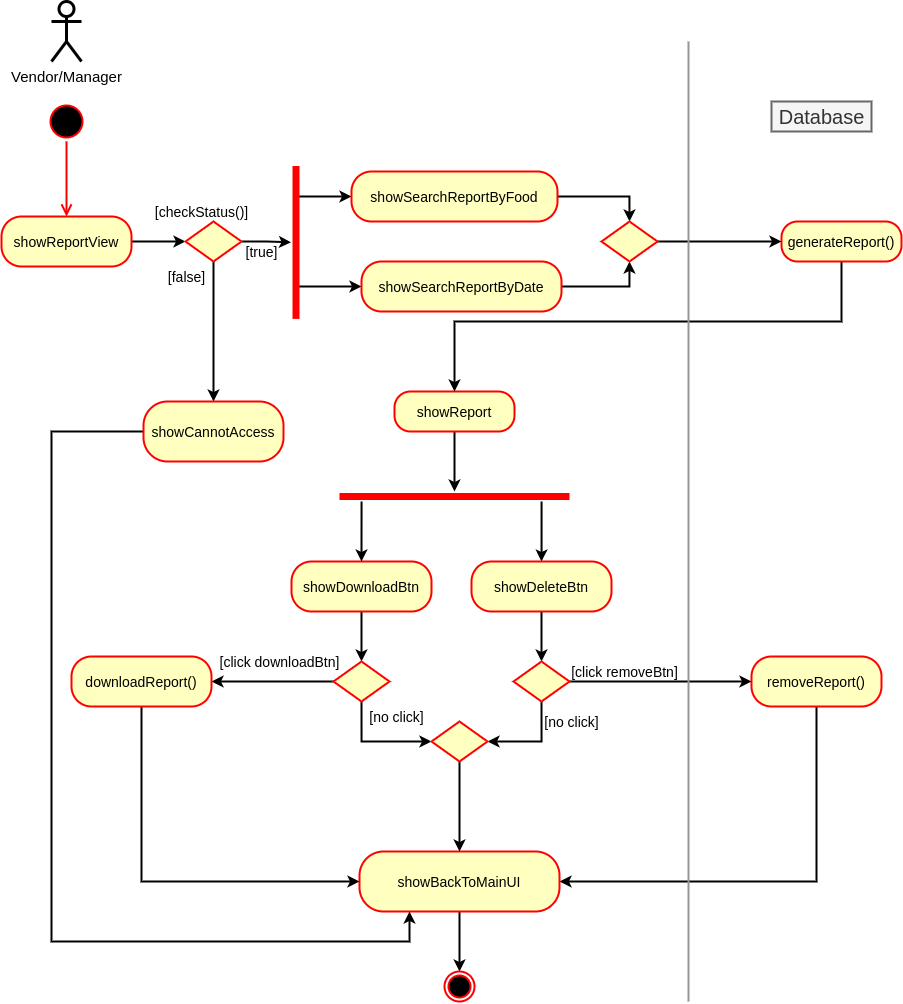

The diagram above was exported from draw.io. Its source (the exported page's mxGraphModel, read from the mxfile embedded in the PNG):
<mxGraphModel dx="1021" dy="485" grid="1" gridSize="10" guides="1" tooltips="1" connect="1" arrows="1" fold="1" page="1" pageScale="1" pageWidth="827" pageHeight="1169" math="0" shadow="0">
  <root>
    <mxCell id="WIyWlLk6GJQsqaUBKTNV-0" />
    <mxCell id="WIyWlLk6GJQsqaUBKTNV-1" parent="WIyWlLk6GJQsqaUBKTNV-0" />
    <mxCell id="CbjxxEs10z2s1kVMW0vZ-7" style="edgeStyle=orthogonalEdgeStyle;rounded=0;orthogonalLoop=1;jettySize=auto;html=1;entryX=0;entryY=0.5;entryDx=0;entryDy=0;strokeWidth=2;fontSize=14;" edge="1" parent="WIyWlLk6GJQsqaUBKTNV-1" source="CbjxxEs10z2s1kVMW0vZ-0" target="CbjxxEs10z2s1kVMW0vZ-4">
      <mxGeometry relative="1" as="geometry" />
    </mxCell>
    <mxCell id="CbjxxEs10z2s1kVMW0vZ-0" value="showReportView" style="rounded=1;whiteSpace=wrap;html=1;arcSize=40;fontColor=#000000;fillColor=#ffffc0;strokeColor=#ff0000;strokeWidth=2;fontSize=14;" vertex="1" parent="WIyWlLk6GJQsqaUBKTNV-1">
      <mxGeometry x="140" y="295" width="130" height="50" as="geometry" />
    </mxCell>
    <mxCell id="CbjxxEs10z2s1kVMW0vZ-2" value="" style="ellipse;html=1;shape=startState;fillColor=#000000;strokeColor=#ff0000;strokeWidth=2;fontSize=14;" vertex="1" parent="WIyWlLk6GJQsqaUBKTNV-1">
      <mxGeometry x="185" y="180" width="40" height="40" as="geometry" />
    </mxCell>
    <mxCell id="CbjxxEs10z2s1kVMW0vZ-3" value="" style="edgeStyle=orthogonalEdgeStyle;html=1;verticalAlign=bottom;endArrow=open;endSize=8;strokeColor=#ff0000;entryX=0.5;entryY=0;entryDx=0;entryDy=0;strokeWidth=2;fontSize=14;" edge="1" source="CbjxxEs10z2s1kVMW0vZ-2" parent="WIyWlLk6GJQsqaUBKTNV-1" target="CbjxxEs10z2s1kVMW0vZ-0">
      <mxGeometry relative="1" as="geometry">
        <mxPoint x="205" y="270" as="targetPoint" />
      </mxGeometry>
    </mxCell>
    <mxCell id="CbjxxEs10z2s1kVMW0vZ-34" style="edgeStyle=orthogonalEdgeStyle;rounded=0;orthogonalLoop=1;jettySize=auto;html=1;strokeWidth=2;fontSize=14;" edge="1" parent="WIyWlLk6GJQsqaUBKTNV-1" source="CbjxxEs10z2s1kVMW0vZ-4" target="CbjxxEs10z2s1kVMW0vZ-12">
      <mxGeometry relative="1" as="geometry">
        <Array as="points">
          <mxPoint x="405" y="320" />
        </Array>
      </mxGeometry>
    </mxCell>
    <mxCell id="CbjxxEs10z2s1kVMW0vZ-71" style="edgeStyle=orthogonalEdgeStyle;rounded=0;orthogonalLoop=1;jettySize=auto;html=1;entryX=0.5;entryY=0;entryDx=0;entryDy=0;strokeWidth=2;fontSize=14;" edge="1" parent="WIyWlLk6GJQsqaUBKTNV-1" source="CbjxxEs10z2s1kVMW0vZ-4" target="CbjxxEs10z2s1kVMW0vZ-70">
      <mxGeometry relative="1" as="geometry" />
    </mxCell>
    <mxCell id="CbjxxEs10z2s1kVMW0vZ-4" value="" style="rhombus;whiteSpace=wrap;html=1;fillColor=#ffffc0;strokeColor=#ff0000;strokeWidth=2;fontSize=14;" vertex="1" parent="WIyWlLk6GJQsqaUBKTNV-1">
      <mxGeometry x="324" y="300" width="56" height="40" as="geometry" />
    </mxCell>
    <mxCell id="CbjxxEs10z2s1kVMW0vZ-35" style="edgeStyle=orthogonalEdgeStyle;rounded=0;orthogonalLoop=1;jettySize=auto;html=1;entryX=0;entryY=0.5;entryDx=0;entryDy=0;exitX=0.792;exitY=0.455;exitDx=0;exitDy=0;exitPerimeter=0;strokeWidth=2;fontSize=14;" edge="1" parent="WIyWlLk6GJQsqaUBKTNV-1" source="CbjxxEs10z2s1kVMW0vZ-12" target="CbjxxEs10z2s1kVMW0vZ-24">
      <mxGeometry relative="1" as="geometry">
        <Array as="points">
          <mxPoint x="434" y="275" />
        </Array>
      </mxGeometry>
    </mxCell>
    <mxCell id="CbjxxEs10z2s1kVMW0vZ-36" style="edgeStyle=orthogonalEdgeStyle;rounded=0;orthogonalLoop=1;jettySize=auto;html=1;entryX=0;entryY=0.5;entryDx=0;entryDy=0;exitX=0.25;exitY=0.5;exitDx=0;exitDy=0;exitPerimeter=0;strokeWidth=2;fontSize=14;" edge="1" parent="WIyWlLk6GJQsqaUBKTNV-1" source="CbjxxEs10z2s1kVMW0vZ-12" target="CbjxxEs10z2s1kVMW0vZ-19">
      <mxGeometry relative="1" as="geometry">
        <Array as="points">
          <mxPoint x="435" y="365" />
        </Array>
      </mxGeometry>
    </mxCell>
    <mxCell id="CbjxxEs10z2s1kVMW0vZ-12" value="" style="shape=line;html=1;strokeWidth=7;strokeColor=#ff0000;rotation=-90;fontSize=14;" vertex="1" parent="WIyWlLk6GJQsqaUBKTNV-1">
      <mxGeometry x="358.07" y="315.95" width="152.88" height="10" as="geometry" />
    </mxCell>
    <mxCell id="CbjxxEs10z2s1kVMW0vZ-46" style="edgeStyle=orthogonalEdgeStyle;rounded=0;orthogonalLoop=1;jettySize=auto;html=1;entryX=0.5;entryY=0;entryDx=0;entryDy=0;strokeWidth=2;fontSize=14;" edge="1" parent="WIyWlLk6GJQsqaUBKTNV-1" source="CbjxxEs10z2s1kVMW0vZ-17" target="CbjxxEs10z2s1kVMW0vZ-28">
      <mxGeometry relative="1" as="geometry" />
    </mxCell>
    <mxCell id="CbjxxEs10z2s1kVMW0vZ-17" value="showDownloadBtn" style="rounded=1;whiteSpace=wrap;html=1;arcSize=40;fontColor=#000000;fillColor=#ffffc0;strokeColor=#ff0000;strokeWidth=2;fontSize=14;" vertex="1" parent="WIyWlLk6GJQsqaUBKTNV-1">
      <mxGeometry x="430" y="640" width="140" height="50" as="geometry" />
    </mxCell>
    <mxCell id="CbjxxEs10z2s1kVMW0vZ-38" style="edgeStyle=orthogonalEdgeStyle;rounded=0;orthogonalLoop=1;jettySize=auto;html=1;entryX=0.5;entryY=1;entryDx=0;entryDy=0;strokeWidth=2;fontSize=14;" edge="1" parent="WIyWlLk6GJQsqaUBKTNV-1" source="CbjxxEs10z2s1kVMW0vZ-19" target="CbjxxEs10z2s1kVMW0vZ-39">
      <mxGeometry relative="1" as="geometry">
        <mxPoint x="751.2550000000001" y="353.4425" as="targetPoint" />
        <Array as="points">
          <mxPoint x="768" y="365" />
        </Array>
      </mxGeometry>
    </mxCell>
    <mxCell id="CbjxxEs10z2s1kVMW0vZ-19" value="showSearchReportByDate" style="rounded=1;whiteSpace=wrap;html=1;arcSize=40;fontColor=#000000;fillColor=#ffffc0;strokeColor=#ff0000;strokeWidth=2;fontSize=14;" vertex="1" parent="WIyWlLk6GJQsqaUBKTNV-1">
      <mxGeometry x="500" y="340" width="200" height="50" as="geometry" />
    </mxCell>
    <mxCell id="CbjxxEs10z2s1kVMW0vZ-44" style="edgeStyle=orthogonalEdgeStyle;rounded=0;orthogonalLoop=1;jettySize=auto;html=1;entryX=0.5;entryY=0;entryDx=0;entryDy=0;strokeWidth=2;fontSize=14;" edge="1" parent="WIyWlLk6GJQsqaUBKTNV-1" source="CbjxxEs10z2s1kVMW0vZ-21" target="CbjxxEs10z2s1kVMW0vZ-17">
      <mxGeometry relative="1" as="geometry">
        <Array as="points">
          <mxPoint x="500" y="580" />
          <mxPoint x="500" y="580" />
        </Array>
      </mxGeometry>
    </mxCell>
    <mxCell id="CbjxxEs10z2s1kVMW0vZ-45" style="edgeStyle=orthogonalEdgeStyle;rounded=0;orthogonalLoop=1;jettySize=auto;html=1;entryX=0.5;entryY=0;entryDx=0;entryDy=0;strokeWidth=2;fontSize=14;" edge="1" parent="WIyWlLk6GJQsqaUBKTNV-1" source="CbjxxEs10z2s1kVMW0vZ-21" target="CbjxxEs10z2s1kVMW0vZ-25">
      <mxGeometry relative="1" as="geometry">
        <Array as="points">
          <mxPoint x="680" y="630" />
          <mxPoint x="680" y="630" />
        </Array>
      </mxGeometry>
    </mxCell>
    <mxCell id="CbjxxEs10z2s1kVMW0vZ-21" value="" style="shape=line;html=1;strokeWidth=7;strokeColor=#ff0000;rotation=0;fontSize=14;" vertex="1" parent="WIyWlLk6GJQsqaUBKTNV-1">
      <mxGeometry x="478" y="570" width="230" height="10" as="geometry" />
    </mxCell>
    <mxCell id="CbjxxEs10z2s1kVMW0vZ-61" style="edgeStyle=orthogonalEdgeStyle;rounded=0;orthogonalLoop=1;jettySize=auto;html=1;strokeWidth=2;fontSize=14;" edge="1" parent="WIyWlLk6GJQsqaUBKTNV-1" source="CbjxxEs10z2s1kVMW0vZ-22" target="CbjxxEs10z2s1kVMW0vZ-21">
      <mxGeometry relative="1" as="geometry" />
    </mxCell>
    <mxCell id="CbjxxEs10z2s1kVMW0vZ-22" value="showReport" style="rounded=1;whiteSpace=wrap;html=1;arcSize=40;fontColor=#000000;fillColor=#ffffc0;strokeColor=#ff0000;strokeWidth=2;fontSize=14;" vertex="1" parent="WIyWlLk6GJQsqaUBKTNV-1">
      <mxGeometry x="533" y="470" width="120" height="40" as="geometry" />
    </mxCell>
    <mxCell id="CbjxxEs10z2s1kVMW0vZ-37" style="edgeStyle=orthogonalEdgeStyle;rounded=0;orthogonalLoop=1;jettySize=auto;html=1;entryX=0.5;entryY=0;entryDx=0;entryDy=0;strokeWidth=2;fontSize=14;" edge="1" parent="WIyWlLk6GJQsqaUBKTNV-1" source="CbjxxEs10z2s1kVMW0vZ-24" target="CbjxxEs10z2s1kVMW0vZ-39">
      <mxGeometry relative="1" as="geometry">
        <mxPoint x="751.1650000000004" y="275.0987500000001" as="targetPoint" />
      </mxGeometry>
    </mxCell>
    <mxCell id="CbjxxEs10z2s1kVMW0vZ-24" value="showSearchReportByFood" style="rounded=1;whiteSpace=wrap;html=1;arcSize=40;fontColor=#000000;fillColor=#ffffc0;strokeColor=#ff0000;strokeWidth=2;fontSize=14;" vertex="1" parent="WIyWlLk6GJQsqaUBKTNV-1">
      <mxGeometry x="490" y="250" width="206" height="50" as="geometry" />
    </mxCell>
    <mxCell id="CbjxxEs10z2s1kVMW0vZ-47" style="edgeStyle=orthogonalEdgeStyle;rounded=0;orthogonalLoop=1;jettySize=auto;html=1;entryX=0.5;entryY=0;entryDx=0;entryDy=0;strokeWidth=2;fontSize=14;" edge="1" parent="WIyWlLk6GJQsqaUBKTNV-1" source="CbjxxEs10z2s1kVMW0vZ-25" target="CbjxxEs10z2s1kVMW0vZ-29">
      <mxGeometry relative="1" as="geometry" />
    </mxCell>
    <mxCell id="CbjxxEs10z2s1kVMW0vZ-25" value="showDeleteBtn" style="rounded=1;whiteSpace=wrap;html=1;arcSize=40;fontColor=#000000;fillColor=#ffffc0;strokeColor=#ff0000;strokeWidth=2;fontSize=14;" vertex="1" parent="WIyWlLk6GJQsqaUBKTNV-1">
      <mxGeometry x="610" y="640" width="140" height="50" as="geometry" />
    </mxCell>
    <mxCell id="CbjxxEs10z2s1kVMW0vZ-49" style="edgeStyle=orthogonalEdgeStyle;rounded=0;orthogonalLoop=1;jettySize=auto;html=1;entryX=1;entryY=0.5;entryDx=0;entryDy=0;exitX=0.5;exitY=1;exitDx=0;exitDy=0;strokeWidth=2;fontSize=14;" edge="1" parent="WIyWlLk6GJQsqaUBKTNV-1" source="CbjxxEs10z2s1kVMW0vZ-26" target="CbjxxEs10z2s1kVMW0vZ-27">
      <mxGeometry relative="1" as="geometry" />
    </mxCell>
    <mxCell id="CbjxxEs10z2s1kVMW0vZ-26" value="removeReport()" style="rounded=1;whiteSpace=wrap;html=1;arcSize=40;fontColor=#000000;fillColor=#ffffc0;strokeColor=#ff0000;strokeWidth=2;fontSize=14;" vertex="1" parent="WIyWlLk6GJQsqaUBKTNV-1">
      <mxGeometry x="890" y="735" width="130" height="50" as="geometry" />
    </mxCell>
    <mxCell id="CbjxxEs10z2s1kVMW0vZ-56" style="edgeStyle=orthogonalEdgeStyle;rounded=0;orthogonalLoop=1;jettySize=auto;html=1;entryX=0.5;entryY=0;entryDx=0;entryDy=0;strokeWidth=2;fontSize=14;" edge="1" parent="WIyWlLk6GJQsqaUBKTNV-1" source="CbjxxEs10z2s1kVMW0vZ-27" target="CbjxxEs10z2s1kVMW0vZ-55">
      <mxGeometry relative="1" as="geometry" />
    </mxCell>
    <mxCell id="CbjxxEs10z2s1kVMW0vZ-27" value="showBackToMainUI" style="rounded=1;whiteSpace=wrap;html=1;arcSize=40;fontColor=#000000;fillColor=#ffffc0;strokeColor=#ff0000;strokeWidth=2;fontSize=14;" vertex="1" parent="WIyWlLk6GJQsqaUBKTNV-1">
      <mxGeometry x="498" y="930" width="200" height="60" as="geometry" />
    </mxCell>
    <mxCell id="CbjxxEs10z2s1kVMW0vZ-52" style="edgeStyle=orthogonalEdgeStyle;rounded=0;orthogonalLoop=1;jettySize=auto;html=1;entryX=1;entryY=0.5;entryDx=0;entryDy=0;strokeWidth=2;fontSize=14;" edge="1" parent="WIyWlLk6GJQsqaUBKTNV-1" source="CbjxxEs10z2s1kVMW0vZ-28" target="CbjxxEs10z2s1kVMW0vZ-51">
      <mxGeometry relative="1" as="geometry" />
    </mxCell>
    <mxCell id="CbjxxEs10z2s1kVMW0vZ-58" style="edgeStyle=orthogonalEdgeStyle;rounded=0;orthogonalLoop=1;jettySize=auto;html=1;entryX=0;entryY=0.5;entryDx=0;entryDy=0;exitX=0.5;exitY=1;exitDx=0;exitDy=0;strokeWidth=2;fontSize=14;" edge="1" parent="WIyWlLk6GJQsqaUBKTNV-1" source="CbjxxEs10z2s1kVMW0vZ-28" target="CbjxxEs10z2s1kVMW0vZ-57">
      <mxGeometry relative="1" as="geometry" />
    </mxCell>
    <mxCell id="CbjxxEs10z2s1kVMW0vZ-28" value="" style="rhombus;whiteSpace=wrap;html=1;fillColor=#ffffc0;strokeColor=#ff0000;strokeWidth=2;fontSize=14;" vertex="1" parent="WIyWlLk6GJQsqaUBKTNV-1">
      <mxGeometry x="472" y="740" width="56" height="40" as="geometry" />
    </mxCell>
    <mxCell id="CbjxxEs10z2s1kVMW0vZ-48" style="edgeStyle=orthogonalEdgeStyle;rounded=0;orthogonalLoop=1;jettySize=auto;html=1;entryX=0;entryY=0.5;entryDx=0;entryDy=0;strokeWidth=2;fontSize=14;" edge="1" parent="WIyWlLk6GJQsqaUBKTNV-1" source="CbjxxEs10z2s1kVMW0vZ-29" target="CbjxxEs10z2s1kVMW0vZ-26">
      <mxGeometry relative="1" as="geometry" />
    </mxCell>
    <mxCell id="CbjxxEs10z2s1kVMW0vZ-59" style="edgeStyle=orthogonalEdgeStyle;rounded=0;orthogonalLoop=1;jettySize=auto;html=1;entryX=1;entryY=0.5;entryDx=0;entryDy=0;exitX=0.5;exitY=1;exitDx=0;exitDy=0;strokeWidth=2;fontSize=14;" edge="1" parent="WIyWlLk6GJQsqaUBKTNV-1" source="CbjxxEs10z2s1kVMW0vZ-29" target="CbjxxEs10z2s1kVMW0vZ-57">
      <mxGeometry relative="1" as="geometry" />
    </mxCell>
    <mxCell id="CbjxxEs10z2s1kVMW0vZ-29" value="" style="rhombus;whiteSpace=wrap;html=1;fillColor=#ffffc0;strokeColor=#ff0000;strokeWidth=2;fontSize=14;" vertex="1" parent="WIyWlLk6GJQsqaUBKTNV-1">
      <mxGeometry x="652" y="740" width="56" height="40" as="geometry" />
    </mxCell>
    <mxCell id="CbjxxEs10z2s1kVMW0vZ-41" style="edgeStyle=orthogonalEdgeStyle;rounded=0;orthogonalLoop=1;jettySize=auto;html=1;entryX=0.5;entryY=0;entryDx=0;entryDy=0;strokeWidth=2;fontSize=14;" edge="1" parent="WIyWlLk6GJQsqaUBKTNV-1" source="CbjxxEs10z2s1kVMW0vZ-30" target="CbjxxEs10z2s1kVMW0vZ-22">
      <mxGeometry relative="1" as="geometry">
        <Array as="points">
          <mxPoint x="980" y="400" />
          <mxPoint x="593" y="400" />
        </Array>
      </mxGeometry>
    </mxCell>
    <mxCell id="CbjxxEs10z2s1kVMW0vZ-30" value="generateReport()" style="rounded=1;whiteSpace=wrap;html=1;arcSize=40;fontColor=#000000;fillColor=#ffffc0;strokeColor=#ff0000;strokeWidth=2;fontSize=14;" vertex="1" parent="WIyWlLk6GJQsqaUBKTNV-1">
      <mxGeometry x="920" y="300" width="120" height="40" as="geometry" />
    </mxCell>
    <mxCell id="CbjxxEs10z2s1kVMW0vZ-40" style="edgeStyle=orthogonalEdgeStyle;rounded=0;orthogonalLoop=1;jettySize=auto;html=1;entryX=0;entryY=0.5;entryDx=0;entryDy=0;strokeWidth=2;fontSize=14;" edge="1" parent="WIyWlLk6GJQsqaUBKTNV-1" source="CbjxxEs10z2s1kVMW0vZ-39" target="CbjxxEs10z2s1kVMW0vZ-30">
      <mxGeometry relative="1" as="geometry" />
    </mxCell>
    <mxCell id="CbjxxEs10z2s1kVMW0vZ-39" value="" style="rhombus;whiteSpace=wrap;html=1;fillColor=#ffffc0;strokeColor=#ff0000;strokeWidth=2;fontSize=14;" vertex="1" parent="WIyWlLk6GJQsqaUBKTNV-1">
      <mxGeometry x="740" y="300" width="56" height="40" as="geometry" />
    </mxCell>
    <mxCell id="CbjxxEs10z2s1kVMW0vZ-53" style="edgeStyle=orthogonalEdgeStyle;rounded=0;orthogonalLoop=1;jettySize=auto;html=1;entryX=0;entryY=0.5;entryDx=0;entryDy=0;exitX=0.5;exitY=1;exitDx=0;exitDy=0;strokeWidth=2;fontSize=14;" edge="1" parent="WIyWlLk6GJQsqaUBKTNV-1" source="CbjxxEs10z2s1kVMW0vZ-51" target="CbjxxEs10z2s1kVMW0vZ-27">
      <mxGeometry relative="1" as="geometry" />
    </mxCell>
    <mxCell id="CbjxxEs10z2s1kVMW0vZ-51" value="downloadReport()" style="rounded=1;whiteSpace=wrap;html=1;arcSize=40;fontColor=#000000;fillColor=#ffffc0;strokeColor=#ff0000;strokeWidth=2;fontSize=14;" vertex="1" parent="WIyWlLk6GJQsqaUBKTNV-1">
      <mxGeometry x="210" y="735" width="140" height="50" as="geometry" />
    </mxCell>
    <mxCell id="CbjxxEs10z2s1kVMW0vZ-55" value="" style="ellipse;html=1;shape=endState;fillColor=#000000;strokeColor=#ff0000;strokeWidth=2;fontSize=14;" vertex="1" parent="WIyWlLk6GJQsqaUBKTNV-1">
      <mxGeometry x="583" y="1050" width="30" height="30" as="geometry" />
    </mxCell>
    <mxCell id="CbjxxEs10z2s1kVMW0vZ-60" style="edgeStyle=orthogonalEdgeStyle;rounded=0;orthogonalLoop=1;jettySize=auto;html=1;entryX=0.5;entryY=0;entryDx=0;entryDy=0;strokeWidth=2;fontSize=14;" edge="1" parent="WIyWlLk6GJQsqaUBKTNV-1" source="CbjxxEs10z2s1kVMW0vZ-57" target="CbjxxEs10z2s1kVMW0vZ-27">
      <mxGeometry relative="1" as="geometry" />
    </mxCell>
    <mxCell id="CbjxxEs10z2s1kVMW0vZ-57" value="" style="rhombus;whiteSpace=wrap;html=1;fillColor=#ffffc0;strokeColor=#ff0000;strokeWidth=2;fontSize=14;" vertex="1" parent="WIyWlLk6GJQsqaUBKTNV-1">
      <mxGeometry x="570" y="800" width="56" height="40" as="geometry" />
    </mxCell>
    <mxCell id="CbjxxEs10z2s1kVMW0vZ-62" value="[click downloadBtn]" style="text;html=1;align=center;verticalAlign=middle;resizable=0;points=[];autosize=1;strokeWidth=2;fontSize=14;" vertex="1" parent="WIyWlLk6GJQsqaUBKTNV-1">
      <mxGeometry x="348.07" y="730" width="140" height="20" as="geometry" />
    </mxCell>
    <mxCell id="CbjxxEs10z2s1kVMW0vZ-63" value="[no click]" style="text;html=1;align=center;verticalAlign=middle;resizable=0;points=[];autosize=1;strokeWidth=2;fontSize=14;" vertex="1" parent="WIyWlLk6GJQsqaUBKTNV-1">
      <mxGeometry x="500" y="785" width="70" height="20" as="geometry" />
    </mxCell>
    <mxCell id="CbjxxEs10z2s1kVMW0vZ-64" value="[click removeBtn]" style="text;html=1;align=center;verticalAlign=middle;resizable=0;points=[];autosize=1;strokeWidth=2;fontSize=14;" vertex="1" parent="WIyWlLk6GJQsqaUBKTNV-1">
      <mxGeometry x="703" y="740" width="120" height="20" as="geometry" />
    </mxCell>
    <mxCell id="CbjxxEs10z2s1kVMW0vZ-65" value="[no click]" style="text;html=1;align=center;verticalAlign=middle;resizable=0;points=[];autosize=1;strokeWidth=2;fontSize=14;" vertex="1" parent="WIyWlLk6GJQsqaUBKTNV-1">
      <mxGeometry x="675" y="790" width="70" height="20" as="geometry" />
    </mxCell>
    <mxCell id="CbjxxEs10z2s1kVMW0vZ-67" value="[checkStatus()]" style="text;html=1;align=center;verticalAlign=middle;resizable=0;points=[];autosize=1;strokeWidth=2;fontSize=14;" vertex="1" parent="WIyWlLk6GJQsqaUBKTNV-1">
      <mxGeometry x="285" y="280" width="110" height="20" as="geometry" />
    </mxCell>
    <mxCell id="CbjxxEs10z2s1kVMW0vZ-68" value="[true]" style="text;html=1;align=center;verticalAlign=middle;resizable=0;points=[];autosize=1;strokeWidth=2;fontSize=14;" vertex="1" parent="WIyWlLk6GJQsqaUBKTNV-1">
      <mxGeometry x="375" y="320" width="50" height="20" as="geometry" />
    </mxCell>
    <mxCell id="CbjxxEs10z2s1kVMW0vZ-69" value="[false]" style="text;html=1;align=center;verticalAlign=middle;resizable=0;points=[];autosize=1;strokeWidth=2;fontSize=14;" vertex="1" parent="WIyWlLk6GJQsqaUBKTNV-1">
      <mxGeometry x="300" y="345" width="50" height="20" as="geometry" />
    </mxCell>
    <mxCell id="CbjxxEs10z2s1kVMW0vZ-72" style="edgeStyle=orthogonalEdgeStyle;rounded=0;orthogonalLoop=1;jettySize=auto;html=1;entryX=0.25;entryY=1;entryDx=0;entryDy=0;strokeWidth=2;fontSize=14;" edge="1" parent="WIyWlLk6GJQsqaUBKTNV-1" source="CbjxxEs10z2s1kVMW0vZ-70" target="CbjxxEs10z2s1kVMW0vZ-27">
      <mxGeometry relative="1" as="geometry">
        <Array as="points">
          <mxPoint x="190" y="510" />
          <mxPoint x="190" y="1020" />
          <mxPoint x="548" y="1020" />
        </Array>
      </mxGeometry>
    </mxCell>
    <mxCell id="CbjxxEs10z2s1kVMW0vZ-70" value="showCannotAccess" style="rounded=1;whiteSpace=wrap;html=1;arcSize=40;fontColor=#000000;fillColor=#ffffc0;strokeColor=#ff0000;strokeWidth=2;fontSize=14;" vertex="1" parent="WIyWlLk6GJQsqaUBKTNV-1">
      <mxGeometry x="282" y="480" width="140" height="60" as="geometry" />
    </mxCell>
    <mxCell id="CbjxxEs10z2s1kVMW0vZ-73" value="" style="endArrow=none;html=1;strokeWidth=2;fontColor=#CCCCCC;strokeColor=#969696;rounded=1;fontSize=14;" edge="1" parent="WIyWlLk6GJQsqaUBKTNV-1">
      <mxGeometry width="50" height="50" relative="1" as="geometry">
        <mxPoint x="827" y="1080" as="sourcePoint" />
        <mxPoint x="827" y="120" as="targetPoint" />
      </mxGeometry>
    </mxCell>
    <mxCell id="CbjxxEs10z2s1kVMW0vZ-74" value="Database" style="text;html=1;align=center;verticalAlign=middle;resizable=0;points=[];autosize=1;strokeWidth=2;fontSize=20;fillColor=#f5f5f5;strokeColor=#666666;fontColor=#333333;" vertex="1" parent="WIyWlLk6GJQsqaUBKTNV-1">
      <mxGeometry x="910" y="180" width="100" height="30" as="geometry" />
    </mxCell>
    <mxCell id="CbjxxEs10z2s1kVMW0vZ-75" value="Vendor/Manager" style="shape=umlActor;verticalLabelPosition=bottom;labelBackgroundColor=#ffffff;verticalAlign=top;html=1;strokeWidth=3;fontSize=15;fontColor=#000000;" vertex="1" parent="WIyWlLk6GJQsqaUBKTNV-1">
      <mxGeometry x="190" y="80" width="30" height="60" as="geometry" />
    </mxCell>
  </root>
</mxGraphModel>